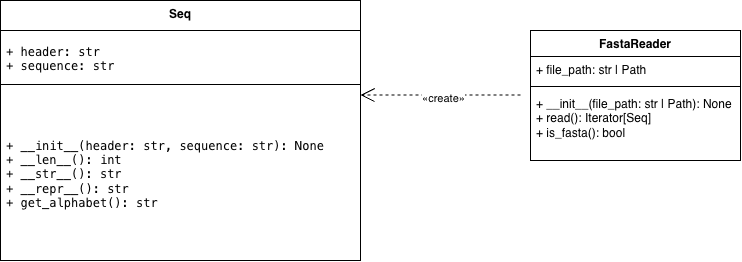

The diagram above was exported from draw.io. Its source (the exported page's mxGraphModel, read from the mxfile embedded in the PNG):
<mxGraphModel dx="964" dy="671" grid="1" gridSize="10" guides="1" tooltips="1" connect="1" arrows="1" fold="1" page="1" pageScale="1" pageWidth="827" pageHeight="1169" math="0" shadow="0">
  <root>
    <mxCell id="0" />
    <mxCell id="1" parent="0" />
    <mxCell id="0KOSa05bmkxRkVjdCC4b-1" parent="1" style="swimlane;fontStyle=1;align=center;verticalAlign=top;childLayout=stackLayout;horizontal=1;startSize=30;horizontalStack=0;resizeParent=1;resizeParentMax=0;resizeLast=0;collapsible=1;marginBottom=0;whiteSpace=wrap;html=1;" value="Seq" vertex="1">
      <mxGeometry height="260" width="360" x="190" y="270" as="geometry" />
    </mxCell>
    <mxCell id="0KOSa05bmkxRkVjdCC4b-2" parent="0KOSa05bmkxRkVjdCC4b-1" style="text;strokeColor=none;fillColor=none;align=left;verticalAlign=middle;spacingLeft=4;spacingRight=4;overflow=hidden;rotatable=0;points=[[0,0.5],[1,0.5]];portConstraint=eastwest;whiteSpace=wrap;html=1;horizontal=1;" value="&lt;pre dir=&quot;ltr&quot;&gt;&lt;code&gt;+ header: str&lt;br/&gt;+ sequence: str&lt;/code&gt;&lt;/pre&gt;" vertex="1">
      <mxGeometry height="50" width="360" y="30" as="geometry" />
    </mxCell>
    <mxCell id="0KOSa05bmkxRkVjdCC4b-3" parent="0KOSa05bmkxRkVjdCC4b-1" style="line;strokeWidth=1;fillColor=none;align=left;verticalAlign=middle;spacingTop=-1;spacingLeft=3;spacingRight=3;rotatable=0;labelPosition=right;points=[];portConstraint=eastwest;strokeColor=inherit;" value="" vertex="1">
      <mxGeometry height="8" width="360" y="80" as="geometry" />
    </mxCell>
    <mxCell id="0KOSa05bmkxRkVjdCC4b-4" parent="0KOSa05bmkxRkVjdCC4b-1" style="text;strokeColor=none;fillColor=none;align=left;verticalAlign=middle;spacingLeft=4;spacingRight=4;overflow=hidden;rotatable=0;points=[[0,0.5],[1,0.5]];portConstraint=eastwest;whiteSpace=wrap;html=1;" value="&lt;div&gt;&lt;pre dir=&quot;ltr&quot;&gt;+ __init__(header: str, sequence: str): None&lt;br/&gt;+ __len__(): int&lt;br/&gt;+ __str__(): str&lt;br/&gt;+ __repr__(): str&lt;br/&gt;+ get_alphabet(): str&lt;/pre&gt;&lt;/div&gt;&lt;p&gt;&lt;/p&gt;" vertex="1">
      <mxGeometry height="172" width="360" y="88" as="geometry" />
    </mxCell>
    <mxCell id="0KOSa05bmkxRkVjdCC4b-5" parent="1" style="swimlane;fontStyle=1;align=center;verticalAlign=top;childLayout=stackLayout;horizontal=1;startSize=26;horizontalStack=0;resizeParent=1;resizeParentMax=0;resizeLast=0;collapsible=1;marginBottom=0;whiteSpace=wrap;html=1;" value="FastaReader" vertex="1">
      <mxGeometry height="130" width="210" x="720" y="300" as="geometry" />
    </mxCell>
    <mxCell id="0KOSa05bmkxRkVjdCC4b-6" parent="0KOSa05bmkxRkVjdCC4b-5" style="text;strokeColor=none;fillColor=none;align=left;verticalAlign=top;spacingLeft=4;spacingRight=4;overflow=hidden;rotatable=0;points=[[0,0.5],[1,0.5]];portConstraint=eastwest;whiteSpace=wrap;html=1;" value="+ file_path: str | Path" vertex="1">
      <mxGeometry height="26" width="210" y="26" as="geometry" />
    </mxCell>
    <mxCell id="0KOSa05bmkxRkVjdCC4b-7" parent="0KOSa05bmkxRkVjdCC4b-5" style="line;strokeWidth=1;fillColor=none;align=left;verticalAlign=middle;spacingTop=-1;spacingLeft=3;spacingRight=3;rotatable=0;labelPosition=right;points=[];portConstraint=eastwest;strokeColor=inherit;" value="" vertex="1">
      <mxGeometry height="8" width="210" y="52" as="geometry" />
    </mxCell>
    <mxCell id="0KOSa05bmkxRkVjdCC4b-8" parent="0KOSa05bmkxRkVjdCC4b-5" style="text;strokeColor=none;fillColor=none;align=left;verticalAlign=top;spacingLeft=4;spacingRight=4;overflow=hidden;rotatable=0;points=[[0,0.5],[1,0.5]];portConstraint=eastwest;whiteSpace=wrap;html=1;" value="&lt;div&gt;+ __init__(file_path: str | Path): None&lt;/div&gt;&lt;div&gt;+ read(): Iterator[Seq]&lt;/div&gt;&lt;div&gt;+ is_fasta(): bool&lt;/div&gt;" vertex="1">
      <mxGeometry height="70" width="210" y="60" as="geometry" />
    </mxCell>
    <mxCell id="0KOSa05bmkxRkVjdCC4b-11" edge="1" parent="1" style="endArrow=open;endFill=1;endSize=12;html=1;rounded=0;textDirection=rtl;dashed=1;" value="">
      <mxGeometry relative="1" width="160" as="geometry">
        <mxPoint x="710" y="364.5" as="sourcePoint" />
        <mxPoint x="550" y="364.5" as="targetPoint" />
      </mxGeometry>
    </mxCell>
    <mxCell id="0KOSa05bmkxRkVjdCC4b-12" connectable="0" parent="0KOSa05bmkxRkVjdCC4b-11" style="edgeLabel;html=1;align=center;verticalAlign=middle;resizable=0;points=[];" value="«create»" vertex="1">
      <mxGeometry relative="1" x="-0.0228" y="2" as="geometry">
        <mxPoint y="1" as="offset" />
      </mxGeometry>
    </mxCell>
  </root>
</mxGraphModel>